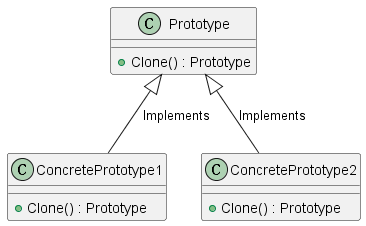

The diagram above was rendered by PlantUML. Its source (embedded in the PNG):
@startuml
!define RECTANGLE class

RECTANGLE Prototype {
  +Clone() : Prototype
}

RECTANGLE ConcretePrototype1 {
  +Clone() : Prototype
}

RECTANGLE ConcretePrototype2 {
  +Clone() : Prototype
}

Prototype <|-- ConcretePrototype1 : Implements
Prototype <|-- ConcretePrototype2 : Implements

@enduml